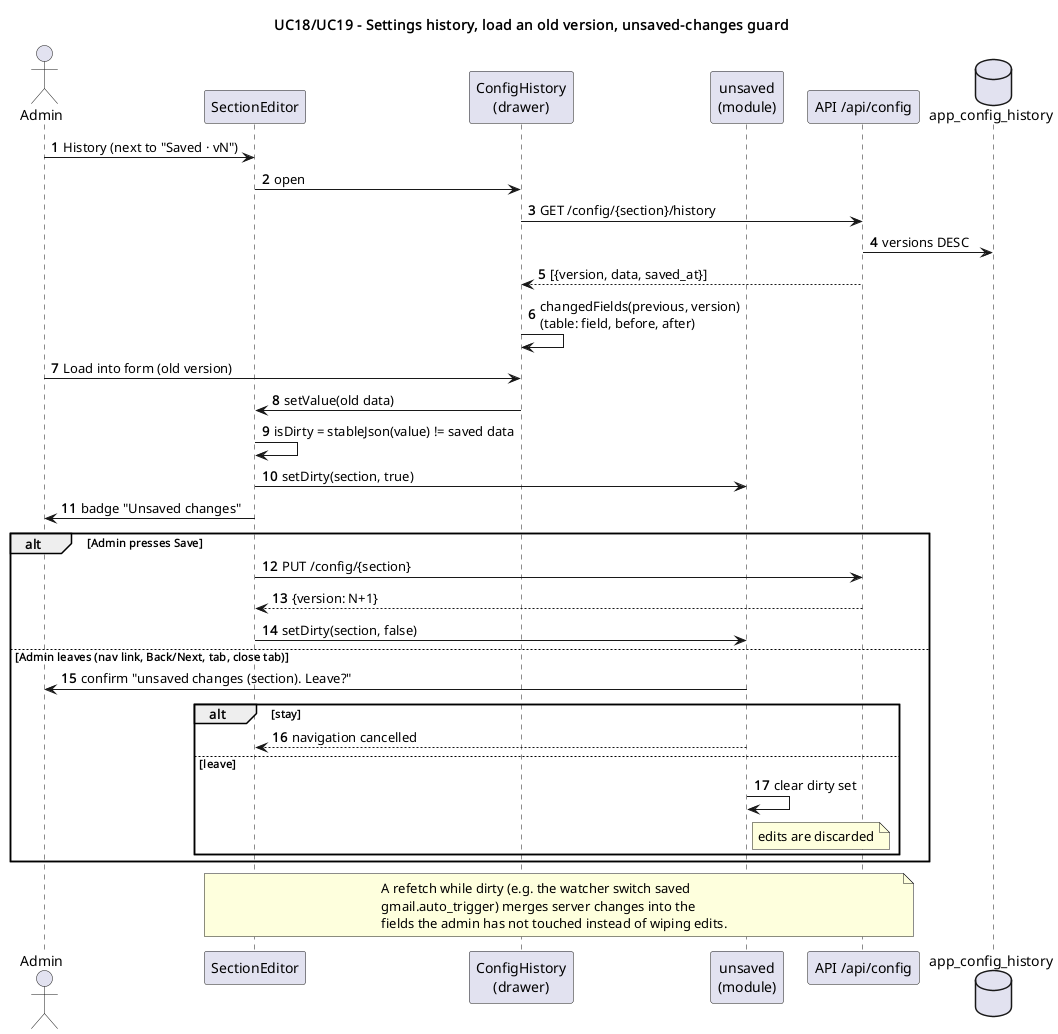

The diagram above was rendered by PlantUML. Its source (embedded in the PNG):
@startuml uc18_settings_history
title UC18/UC19 - Settings history, load an old version, unsaved-changes guard
autonumber
actor Admin
participant "SectionEditor" as SE
participant "ConfigHistory\n(drawer)" as CH
participant "unsaved\n(module)" as U
participant "API /api/config" as API
database "app_config_history" as H

Admin -> SE : History (next to "Saved · vN")
SE -> CH : open
CH -> API : GET /config/{section}/history
API -> H : versions DESC
API --> CH : [{version, data, saved_at}]
CH -> CH : changedFields(previous, version)\n(table: field, before, after)
Admin -> CH : Load into form (old version)
CH -> SE : setValue(old data)
SE -> SE : isDirty = stableJson(value) != saved data
SE -> U : setDirty(section, true)
SE -> Admin : badge "Unsaved changes"
alt Admin presses Save
  SE -> API : PUT /config/{section}
  API --> SE : {version: N+1}
  SE -> U : setDirty(section, false)
else Admin leaves (nav link, Back/Next, tab, close tab)
  U -> Admin : confirm "unsaved changes (section). Leave?"
  alt stay
    U --> SE : navigation cancelled
  else leave
    U -> U : clear dirty set
    note right of U : edits are discarded
  end
end
note over SE, API
  A refetch while dirty (e.g. the watcher switch saved
  gmail.auto_trigger) merges server changes into the
  fields the admin has not touched instead of wiping edits.
end note
@enduml